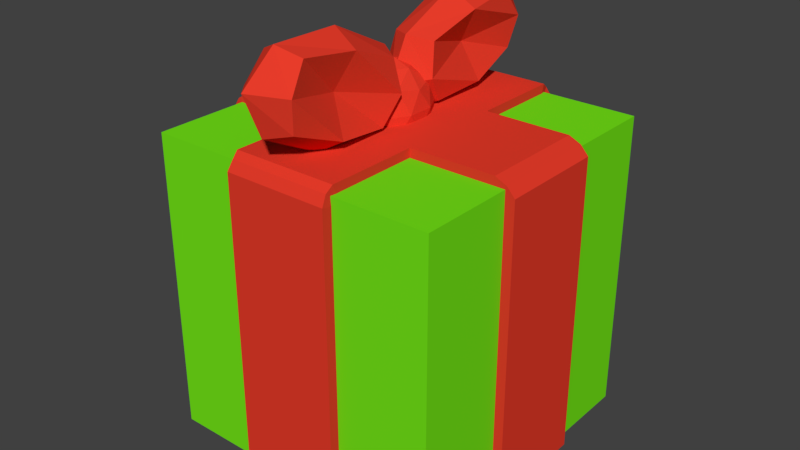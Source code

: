 # Source: present.blend  (saved by Blender 2.81.16; exported with 4.5.12 LTS)
import bpy
from mathutils import Matrix  # noqa: F401  (used for matrix-valued properties, if any)

bpy.ops.wm.read_factory_settings(use_empty=True)
scene = bpy.context.scene
scene.name = 'Scene'

# ---- collections
col_collection_1 = bpy.data.collections.new('Collection 1'); scene.collection.children.link(col_collection_1)

# ---- materials (node trees are filled in below, after node groups)
mat_material_002 = bpy.data.materials.new('Material.002')
mat_material_002.alpha_threshold = 0.0
mat_material_002.use_transparent_shadow = False
mat_material_002.diffuse_color = (0.1744, 0.8, 0.009299, 1.0)
mat_material_002.roughness = 0.5
mat_material = bpy.data.materials.new('Material')
mat_material.alpha_threshold = 0.0
mat_material.use_transparent_shadow = False
mat_material.diffuse_color = (0.8, 0.04507, 0.02339, 1.0)
mat_material.roughness = 0.5
mat_material.line_color = (0.0, 0.0, 0.0, 1.0)

# ---- material node trees

# ---- world
world_world = bpy.data.worlds.new('World'); scene.world = world_world
world_world.color = (0.05088, 0.05088, 0.05088)
world_world.use_sun_shadow = False
world_world.sun_shadow_jitter_overblur = 0.0
world_world.cycles.sampling_method = 'MANUAL'

# ---- meshes
me_cube_001 = bpy.data.meshes.new('Cube.001')
me_cube_001.from_pydata([(-5.96e-08, -1.0, 0.0), (-5.96e-08, -1.0, 2.0), (-5.96e-08, 1.0, 0.0), (-5.96e-08, 1.0, 2.0), (2.0, -1.0, 0.0), (2.0, -1.0, 2.0), (2.0, 1.0, 0.0), (2.0, 1.0, 2.0)], [], [(0, 1, 3, 2), (2, 3, 7, 6), (6, 7, 5, 4), (4, 5, 1, 0), (2, 6, 4, 0), (7, 3, 1, 5)])
me_cube_001.materials.append(mat_material_002)
me_cube_001.use_remesh_preserve_volume = False
me_cube_001.use_remesh_preserve_attributes = False
me_cube_001.use_mirror_vertex_groups = False
me_cube_001.update()
me_cube = bpy.data.meshes.new('Cube')
me_cube.from_pydata([(0.7073, 0.006837, 1.336), (0.8184, -0.1007, 1.449), (0.6649, -0.1672, 1.449), (0.57, 0.006837, 1.449), (0.6649, 0.1809, 1.449), (0.8184, 0.1144, 1.449), (0.7497, -0.1672, 1.632), (0.5962, -0.1007, 1.632), (0.5962, 0.1144, 1.632), (0.7497, 0.1809, 1.632), (0.8446, 0.006837, 1.632), (0.7073, 0.006837, 1.745), (0.6824, -0.09548, 1.366), (0.7726, -0.0564, 1.366), (0.7477, -0.1587, 1.433), (0.8379, 0.006837, 1.433), (0.7726, 0.07007, 1.366), (0.6266, 0.006837, 1.366), (0.6017, -0.09548, 1.433), (0.6824, 0.1092, 1.366), (0.6017, 0.1092, 1.433), (0.7477, 0.1724, 1.433), (0.8533, -0.0564, 1.54), (0.8533, 0.07007, 1.54), (0.7073, -0.1978, 1.54), (0.7975, -0.1587, 1.54), (0.5613, -0.0564, 1.54), (0.6171, -0.1587, 1.54), (0.6171, 0.1724, 1.54), (0.5613, 0.07007, 1.54), (0.7975, 0.1724, 1.54), (0.7073, 0.2115, 1.54), (0.8129, -0.09548, 1.648), (0.667, -0.1587, 1.648), (0.5767, 0.006837, 1.648), (0.667, 0.1724, 1.648), (0.8129, 0.1092, 1.648), (0.7322, -0.09548, 1.714), (0.788, 0.006837, 1.714), (0.642, -0.0564, 1.714), (0.642, 0.07007, 1.714), (0.7322, 0.1092, 1.714), (0.609, 0.1779, 1.54), (0.6278, 0.1168, 1.821), (0.6069, 0.6827, 1.649), (0.6258, 0.6216, 1.931), (0.8102, 0.1815, 1.527), (0.8291, 0.1204, 1.808), (0.8082, 0.6863, 1.637), (0.8271, 0.6252, 1.918), (0.5832, 0.4368, 1.564), (0.596, 0.09024, 1.669), (0.6063, 0.362, 1.909), (0.5935, 0.7085, 1.804), (0.7052, 0.7481, 1.624), (0.7283, 0.6733, 1.968), (0.84, 0.7129, 1.788), (0.8297, 0.4412, 1.549), (0.8528, 0.3663, 1.893), (0.8425, 0.09463, 1.654), (0.7077, 0.1299, 1.489), (0.7308, 0.05501, 1.834), (0.7344, 0.3486, 1.972), (0.7017, 0.4545, 1.485), (0.7198, -0.03561, 1.634), (0.7563, 0.4023, 1.726), (0.7162, 0.8388, 1.824), (0.6797, 0.4009, 1.731), (1.508, -0.007284, -5.96e-08), (0.7466, 0.7611, -5.96e-08), (0.7466, -0.7538, -5.96e-08), (0.0, -0.007283, -5.96e-08), (1.47, -0.007284, 1.478), (0.745, 0.7351, 1.477), (0.745, -0.7278, 1.477), (0.03051, -0.007283, 1.477), (0.7466, 0.7611, 0.6191), (-1.192e-07, -0.007283, 0.6191), (0.7466, -0.7538, 0.6191), (1.508, -0.007284, 0.6191), (0.7466, -0.007284, 1.505), (0.7466, -0.007284, -5.96e-08), (1.508, -0.2531, -5.96e-08), (0.5007, 0.7611, -5.96e-08), (0.5007, -0.7538, -5.96e-08), (1.192e-07, 0.2604, -5.96e-08), (1.47, -0.2531, 1.478), (0.5077, 0.7351, 1.477), (0.5077, -0.7278, 1.477), (0.03051, 0.2604, 1.477), (1.508, 0.2604, -5.96e-08), (1.007, 0.7611, -5.96e-08), (1.007, -0.7538, -5.96e-08), (-2.384e-07, -0.2531, -5.96e-08), (1.47, 0.2604, 1.478), (0.9965, 0.7351, 1.477), (1.002, -0.7278, 1.477), (0.03051, -0.2531, 1.477), (0.5007, 0.7611, 0.6191), (1.007, 0.7611, 0.6191), (0.7466, 0.7611, 1.12), (0.7466, 0.7611, 0.5007), (0.0, 0.2604, 0.6191), (-2.384e-07, -0.2531, 0.6191), (0.0, -0.007283, 0.5007), (-2.384e-07, -0.007283, 1.12), (0.5007, -0.7538, 0.6191), (1.007, -0.7538, 0.6191), (0.7466, -0.7538, 0.5007), (0.7466, -0.7538, 1.12), (1.508, -0.2531, 0.6191), (1.508, 0.2604, 0.6191), (1.508, -0.007284, 0.5007), (1.508, -0.007284, 1.12), (0.7466, -0.2531, 1.505), (0.7466, 0.2604, 1.505), (1.007, -0.007284, 1.505), (0.5007, -0.007284, 1.505), (0.5007, -0.007283, -5.96e-08), (1.007, -0.007284, -5.96e-08), (0.7466, 0.2604, -5.96e-08), (0.7466, -0.2531, -5.96e-08), (1.007, -0.2531, -5.96e-08), (1.007, 0.2604, -5.96e-08), (0.5007, 0.2604, -5.96e-08), (0.5007, 0.2604, 1.505), (1.007, 0.2604, 1.505), (1.007, -0.2531, 1.505), (1.508, 0.2604, 1.12), (1.508, 0.2604, 0.5007), (1.508, -0.2531, 0.5007), (1.007, -0.7538, 1.12), (1.007, -0.7538, 0.5007), (0.5007, -0.7538, 0.5007), (-3.576e-07, -0.2531, 1.12), (-2.384e-07, -0.2531, 0.5007), (1.192e-07, 0.2604, 0.5007), (1.007, 0.7611, 0.5007), (1.007, 0.7611, 1.12), (0.5007, 0.7611, 1.12), (0.5007, 0.7611, 0.5007), (-1.192e-07, 0.2604, 1.12), (0.5007, -0.7538, 1.12), (1.508, -0.2531, 1.12), (0.5007, -0.2531, 1.505), (0.5007, -0.2531, -5.96e-08), (1.421, -0.007284, 0.08691), (0.7466, 0.6742, 0.08691), (0.7466, -0.6669, 0.08691), (0.08691, -0.007283, 0.08691), (1.421, -0.007284, 1.418), (0.7466, 0.6742, 1.418), (0.7466, -0.6669, 1.418), (0.08691, -0.007283, 1.418), (0.7466, 0.7019, 0.6191), (0.05918, -0.007283, 0.6191), (0.7466, -0.6947, 0.6191), (1.449, -0.007284, 0.6191), (0.7466, -0.007284, 1.382), (0.7466, -0.007284, 0.1229), (1.421, -0.2531, 0.08691), (0.5007, 0.6742, 0.08691), (0.5007, -0.6669, 0.08691), (0.09463, 0.2604, 0.09463), (1.421, -0.2531, 1.418), (0.5007, 0.6742, 1.418), (0.5007, -0.6669, 1.418), (0.09463, 0.2604, 1.411), (1.413, 0.2604, 0.09463), (1.007, 0.6691, 0.09206), (1.007, -0.6618, 0.09206), (0.08691, -0.2531, 0.08691), (1.413, 0.2604, 1.411), (1.007, 0.6691, 1.413), (1.007, -0.6618, 1.413), (0.08691, -0.2531, 1.418), (0.5007, 0.7019, 0.6191), (1.007, 0.7019, 0.6191), (0.7466, 0.6382, 1.12), (0.7466, 0.7019, 0.5007), (0.05918, 0.2604, 0.6191), (0.05918, -0.2531, 0.6191), (0.05918, -0.007283, 0.5007), (0.1229, -0.007283, 1.12), (0.5007, -0.6947, 0.6191), (1.007, -0.6947, 0.6191), (0.7466, -0.6947, 0.5007), (0.7466, -0.6309, 1.12), (1.449, -0.2531, 0.6191), (1.449, 0.2604, 0.6191), (1.449, -0.007284, 0.5007), (1.385, -0.007284, 1.12), (0.7466, -0.2531, 1.382), (0.7466, 0.2604, 1.382), (1.007, -0.007284, 1.382), (0.5007, -0.007284, 1.382), (0.5007, -0.007283, 0.1229), (1.007, -0.007284, 0.1229), (0.7466, 0.2604, 0.1229), (0.7466, -0.2531, 0.1229), (1.007, -0.2531, 0.1229), (1.007, 0.2604, 0.1302), (0.5007, 0.2604, 0.1229), (0.5007, 0.2604, 1.382), (1.007, 0.2604, 1.375), (1.007, -0.2531, 1.382), (1.374, 0.2604, 1.12), (1.449, 0.2604, 0.5007), (1.449, -0.2531, 0.5007), (1.007, -0.6236, 1.12), (1.007, -0.6947, 0.5007), (0.5007, -0.6947, 0.5007), (0.1229, -0.2531, 1.12), (0.05918, -0.2531, 0.5007), (0.05918, 0.2604, 0.5007), (1.007, 0.7019, 0.5007), (1.007, 0.6309, 1.12), (0.5007, 0.6382, 1.12), (0.5007, 0.7019, 0.5007), (0.1338, 0.2604, 1.12), (0.5007, -0.6309, 1.12), (1.385, -0.2531, 1.12), (0.5007, -0.2531, 1.382), (0.5007, -0.2531, 0.1229), (1.47, 0.1266, 1.478), (1.414, -0.007284, 1.504), (1.47, -0.1302, 1.478), (1.508, -0.007284, 1.436), (1.007, 0.1266, 1.505), (1.414, 0.2604, 1.504), (1.007, -0.1302, 1.505), (1.414, -0.2531, 1.504), (1.508, 0.1266, 1.12), (1.508, 0.2604, 1.436), (1.508, -0.1302, 1.12), (1.508, -0.2531, 1.436), (1.508, -0.1302, 1.436), (1.414, -0.1302, 1.504), (1.414, 0.1266, 1.504), (1.508, 0.1266, 1.436), (0.8707, 0.7351, 1.477), (0.8707, -0.7278, 1.477), (0.03051, -0.1302, 1.477), (0.7466, 0.7611, 1.43), (0.7466, -0.6955, 1.505), (0.6264, 0.7351, 1.477), (0.6264, -0.7278, 1.477), (0.03051, 0.1266, 1.477), (-2.98e-07, -0.007283, 1.43), (0.7466, -0.7538, 1.43), (0.7466, 0.6964, 1.505), (0.07475, -0.007284, 1.505), (0.5007, 0.1266, 1.505), (0.5007, 0.6964, 1.505), (0.6236, 0.2604, 1.505), (0.07475, 0.2604, 1.505), (1.007, 0.6964, 1.505), (0.8768, 0.2604, 1.505), (1.007, -0.6955, 1.505), (0.8768, -0.2531, 1.505), (0.8768, -0.7538, 1.12), (1.007, -0.7538, 1.43), (-2.98e-07, -0.1302, 1.12), (-4.172e-07, -0.2531, 1.43), (0.8768, 0.7611, 1.12), (1.007, 0.7611, 1.43), (0.6236, 0.7611, 1.12), (0.5007, 0.7611, 1.43), (-1.788e-07, 0.1266, 1.12), (-1.788e-07, 0.2604, 1.43), (0.6236, -0.7538, 1.12), (0.5007, -0.7538, 1.43), (0.5007, -0.6955, 1.505), (0.5007, -0.1302, 1.505), (0.6236, -0.2531, 1.505), (0.07475, -0.2531, 1.505), (0.07475, -0.1302, 1.505), (0.6236, -0.6955, 1.505), (0.6236, -0.7538, 1.43), (-2.384e-07, 0.1266, 1.43), (0.6236, 0.7611, 1.43), (0.8768, 0.7611, 1.43), (0.8768, 0.6964, 1.505), (0.6236, 0.6964, 1.505), (0.07475, 0.1266, 1.505), (0.8768, -0.6955, 1.505), (0.8768, -0.7538, 1.43), (-3.576e-07, -0.1302, 1.43), (0.6281, -0.7084, 1.649), (0.6268, -0.6396, 1.929), (0.6281, -0.2067, 1.526), (0.6268, -0.1379, 1.806), (0.8298, -0.7082, 1.65), (0.8285, -0.6394, 1.93), (0.8298, -0.2065, 1.527), (0.8286, -0.1377, 1.807), (0.6056, -0.4653, 1.556), (0.6047, -0.7304, 1.803), (0.604, -0.381, 1.899), (0.6048, -0.1159, 1.652), (0.7291, -0.1579, 1.481), (0.7276, -0.07369, 1.824), (0.8519, -0.1157, 1.653), (0.8526, -0.4651, 1.557), (0.851, -0.3808, 1.9), (0.8518, -0.7302, 1.804), (0.729, -0.7724, 1.632), (0.7275, -0.6882, 1.975), (0.7272, -0.3635, 1.971), (0.7294, -0.4826, 1.486), (0.7282, -0.8576, 1.835), (0.7667, -0.423, 1.728), (0.7284, 0.01146, 1.621), (0.6899, -0.4231, 1.728)], [], [(0, 13, 12), (1, 13, 15), (0, 12, 17), (0, 17, 19), (0, 19, 16), (1, 15, 22), (2, 14, 24), (3, 18, 26), (4, 20, 28), (5, 21, 30), (1, 22, 25), (2, 24, 27), (3, 26, 29), (4, 28, 31), (5, 30, 23), (6, 32, 37), (7, 33, 39), (8, 34, 40), (9, 35, 41), (10, 36, 38), (38, 41, 11), (38, 36, 41), (36, 9, 41), (41, 40, 11), (41, 35, 40), (35, 8, 40), (40, 39, 11), (40, 34, 39), (34, 7, 39), (39, 37, 11), (39, 33, 37), (33, 6, 37), (37, 38, 11), (37, 32, 38), (32, 10, 38), (23, 36, 10), (23, 30, 36), (30, 9, 36), (31, 35, 9), (31, 28, 35), (28, 8, 35), (29, 34, 8), (29, 26, 34), (26, 7, 34), (27, 33, 7), (27, 24, 33), (24, 6, 33), (25, 32, 6), (25, 22, 32), (22, 10, 32), (30, 31, 9), (30, 21, 31), (21, 4, 31), (28, 29, 8), (28, 20, 29), (20, 3, 29), (26, 27, 7), (26, 18, 27), (18, 2, 27), (24, 25, 6), (24, 14, 25), (14, 1, 25), (22, 23, 10), (22, 15, 23), (15, 5, 23), (16, 21, 5), (16, 19, 21), (19, 4, 21), (19, 20, 4), (19, 17, 20), (17, 3, 20), (17, 18, 3), (17, 12, 18), (12, 2, 18), (15, 16, 5), (15, 13, 16), (13, 0, 16), (12, 14, 2), (12, 13, 14), (13, 1, 14), (67, 52, 45, 53), (66, 55, 49, 56), (65, 58, 47, 59), (64, 61, 43, 51), (63, 57, 46, 60), (62, 52, 43, 61), (58, 62, 61, 47), (49, 55, 62, 58), (55, 45, 52, 62), (50, 63, 60, 42), (44, 54, 63, 50), (54, 48, 57, 63), (60, 64, 51, 42), (46, 59, 64, 60), (59, 47, 61, 64), (57, 65, 59, 46), (48, 56, 65, 57), (56, 49, 58, 65), (54, 66, 56, 48), (44, 53, 66, 54), (53, 45, 55, 66), (50, 67, 53, 44), (42, 51, 67, 50), (51, 43, 52, 67), (138, 99, 76, 100, 264), (137, 91, 69, 101), (135, 103, 77, 104), (287, 242, 75, 248), (132, 107, 78, 108), (286, 241, 74, 249), (129, 111, 79, 112), (239, 224, 72, 227), (285, 244, 74, 241), (126, 257, 115, 80, 116, 228), (284, 247, 75, 251), (124, 118, 71, 85), (123, 119, 81, 120), (122, 92, 70, 121), (119, 122, 121, 81), (68, 82, 122, 119), (91, 123, 120, 69), (90, 68, 119, 123), (69, 120, 124, 83), (120, 81, 118, 124), (254, 125, 252), (283, 253, 125, 254), (238, 228, 116, 225), (282, 250, 115, 257), (237, 230, 127, 231), (116, 80, 114, 259, 127, 230), (111, 128, 232, 113, 79), (90, 129, 112, 68), (68, 112, 130, 82), (112, 79, 110, 130), (107, 131, 260, 109, 78), (92, 132, 108, 70), (70, 108, 133, 84), (108, 78, 106, 133), (103, 134, 262, 105, 77), (93, 135, 104, 71), (71, 104, 136, 85), (104, 77, 102, 136), (99, 137, 101, 76), (281, 264, 100, 243), (280, 266, 139, 267), (100, 76, 98, 139, 266), (76, 101, 140, 98), (101, 69, 83, 140), (77, 105, 268, 141, 102), (279, 247, 89, 269), (78, 109, 270, 142, 106), (278, 246, 88, 271), (79, 113, 234, 143, 110), (236, 226, 86, 235), (277, 272, 88, 246), (274, 273, 144), (276, 242, 97, 275), (118, 145, 93, 71), (81, 121, 145, 118), (121, 70, 84, 145), (216, 178, 154, 177), (215, 179, 147, 169), (213, 182, 155, 181), (212, 183, 153, 175), (210, 186, 156, 185), (209, 187, 152, 174), (207, 190, 157, 189), (206, 191, 150, 172), (205, 174, 152, 192), (204, 194, 158, 193), (203, 195, 153, 167), (202, 163, 149, 196), (201, 198, 159, 197), (200, 199, 148, 170), (197, 159, 199, 200), (146, 197, 200, 160), (169, 147, 198, 201), (168, 201, 197, 146), (147, 161, 202, 198), (198, 202, 196, 159), (193, 158, 195, 203), (151, 193, 203, 165), (172, 150, 194, 204), (173, 204, 193, 151), (150, 164, 205, 194), (194, 205, 192, 158), (189, 157, 191, 206), (168, 146, 190, 207), (146, 160, 208, 190), (190, 208, 188, 157), (185, 156, 187, 209), (170, 148, 186, 210), (148, 162, 211, 186), (186, 211, 184, 156), (181, 155, 183, 212), (171, 149, 182, 213), (149, 163, 214, 182), (182, 214, 180, 155), (177, 154, 179, 215), (173, 151, 178, 216), (151, 165, 217, 178), (178, 217, 176, 154), (154, 176, 218, 179), (179, 218, 161, 147), (155, 180, 219, 183), (183, 219, 167, 153), (156, 184, 220, 187), (187, 220, 166, 152), (157, 188, 221, 191), (191, 221, 164, 150), (192, 152, 166, 222), (158, 192, 222, 195), (195, 222, 175, 153), (196, 149, 171, 223), (159, 196, 223, 199), (199, 223, 162, 148), (122, 82, 160, 200), (92, 122, 200, 170), (90, 123, 201, 168), (123, 91, 169, 201), (124, 85, 163, 202), (83, 124, 202, 161), (125, 253, 87, 165, 203), (89, 255, 125, 203, 167), (95, 256, 126, 204, 173), (126, 229, 94, 172, 204), (127, 258, 96, 174, 205), (86, 231, 127, 205, 164), (128, 111, 189, 206), (94, 233, 128, 206, 172), (129, 90, 168, 207), (111, 129, 207, 189), (82, 130, 208, 160), (130, 110, 188, 208), (131, 107, 185, 209), (96, 261, 131, 209, 174), (132, 92, 170, 210), (107, 132, 210, 185), (84, 133, 211, 162), (133, 106, 184, 211), (134, 103, 181, 212), (97, 263, 134, 212, 175), (135, 93, 171, 213), (103, 135, 213, 181), (85, 136, 214, 163), (136, 102, 180, 214), (137, 99, 177, 215), (91, 137, 215, 169), (138, 265, 95, 173, 216), (99, 138, 216, 177), (87, 267, 139, 217, 165), (139, 98, 176, 217), (98, 140, 218, 176), (140, 83, 161, 218), (102, 141, 219, 180), (141, 269, 89, 167, 219), (106, 142, 220, 184), (142, 271, 88, 166, 220), (110, 143, 221, 188), (143, 235, 86, 164, 221), (88, 272, 144, 222, 166), (144, 275, 97, 175, 222), (93, 145, 223, 171), (145, 84, 162, 223), (234, 236, 235, 143), (113, 227, 236, 234), (227, 72, 226, 236), (226, 237, 231, 86), (72, 225, 237, 226), (225, 116, 230, 237), (224, 238, 225, 72), (94, 229, 238, 224), (229, 126, 228, 238), (232, 239, 227, 113), (128, 233, 239, 232), (233, 94, 224, 239), (273, 276, 275, 144), (117, 251, 276, 273), (251, 75, 242, 276), (80, 117, 273, 274, 114), (244, 277, 246, 74), (114, 274, 277, 244), (274, 144, 272, 277), (270, 278, 271, 142), (109, 249, 278, 270), (249, 74, 246, 278), (268, 279, 269, 141), (105, 248, 279, 268), (248, 75, 247, 279), (245, 280, 267, 87), (73, 243, 280, 245), (243, 100, 266, 280), (240, 281, 243, 73), (95, 265, 281, 240), (265, 138, 264, 281), (256, 282, 257, 126), (95, 240, 282, 256), (240, 73, 250, 282), (250, 283, 254, 115), (73, 245, 283, 250), (245, 87, 253, 283), (115, 254, 252, 117, 80), (252, 284, 251, 117), (125, 255, 284, 252), (255, 89, 247, 284), (258, 285, 241, 96), (127, 259, 285, 258), (259, 114, 244, 285), (260, 286, 249, 109), (131, 261, 286, 260), (261, 96, 241, 286), (262, 287, 248, 105), (134, 263, 287, 262), (263, 97, 242, 287), (313, 298, 291, 299), (312, 301, 295, 302), (311, 304, 293, 305), (310, 307, 289, 297), (309, 303, 292, 306), (308, 298, 289, 307), (304, 308, 307, 293), (295, 301, 308, 304), (301, 291, 298, 308), (296, 309, 306, 288), (290, 300, 309, 296), (300, 294, 303, 309), (306, 310, 297, 288), (292, 305, 310, 306), (305, 293, 307, 310), (303, 311, 305, 292), (294, 302, 311, 303), (302, 295, 304, 311), (300, 312, 302, 294), (290, 299, 312, 300), (299, 291, 301, 312), (296, 313, 299, 290), (288, 297, 313, 296), (297, 289, 298, 313)])
_k = {(160, 200): 0.04706, (170, 200): 0.04706, (168, 201): 0.04706, (169, 201): 0.04706, (163, 202): 0.04706, (161, 202): 0.04706, (165, 203): 0.04706, (167, 203): 0.04706, (173, 204): 0.04706, (172, 204): 0.04706, (174, 205): 0.04706, (164, 205): 0.04706, (189, 206): 0.04706, (172, 206): 0.04706, (168, 207): 0.04706, (189, 207): 0.04706, (160, 208): 0.04706, (188, 208): 0.04706, (185, 209): 0.04706, (174, 209): 0.04706, (170, 210): 0.04706, (185, 210): 0.04706, (162, 211): 0.04706, (184, 211): 0.04706, (181, 212): 0.04706, (175, 212): 0.04706, (171, 213): 0.04706, (181, 213): 0.04706, (163, 214): 0.04706, (180, 214): 0.04706, (177, 215): 0.04706, (169, 215): 0.04706, (173, 216): 0.04706, (177, 216): 0.04706, (165, 217): 0.04706, (176, 217): 0.04706, (176, 218): 0.04706, (161, 218): 0.04706, (180, 219): 0.04706, (167, 219): 0.04706, (184, 220): 0.04706, (166, 220): 0.04706, (188, 221): 0.04706, (164, 221): 0.04706, (166, 222): 0.04706, (175, 222): 0.04706, (171, 223): 0.04706, (162, 223): 0.04706}
me_cube.attributes.new('crease_edge', 'FLOAT', 'EDGE').data.foreach_set('value', [_k.get((min(e.vertices), max(e.vertices)), 0.0) for e in me_cube.edges])
me_cube.materials.append(mat_material)
me_cube.use_remesh_preserve_volume = False
me_cube.use_remesh_preserve_attributes = False
me_cube.use_mirror_vertex_groups = False
me_cube.update()

# ---- objects
ob_cube_001 = bpy.data.objects.new('Cube.001', me_cube_001)
ob_cube = bpy.data.objects.new('Cube', me_cube)

# ---- transforms, parenting, visibility, modifiers, constraints
ob_cube_001.location = (0.0, 0.0, 0.0)
ob_cube_001.scale = (0.9201, 0.9201, 0.9527)
ob_cube_001.lineart.crease_threshold = 0.0
ob_cube.location = (-0.0655, 0.0, 0.0)
ob_cube.scale = (1.303, 1.303, 1.303)
ob_cube.lock_rotations_4d = False
ob_cube.empty_display_type = 'ARROWS'
ob_cube.lineart.crease_threshold = 0.0

# ---- collection membership
col_collection_1.objects.link(ob_cube_001)
col_collection_1.objects.link(ob_cube)

# ---- scene / render settings (as saved in the file)
scene.frame_start = 1; scene.frame_end = 250; scene.frame_set(2)
scene.render.engine = 'BLENDER_EEVEE_NEXT'
scene.render.dither_intensity = 0.0
scene.cycles.use_denoising = False
scene.cycles.samples = 128
scene.cycles.sampling_pattern = 'TABULATED_SOBOL'
scene.cycles.light_sampling_threshold = 0.0
scene.cycles.use_adaptive_sampling = False
scene.cycles.use_light_tree = False
scene.cycles.blur_glossy = 0.0
scene.cycles.sample_clamp_indirect = 0.0
scene.view_settings.view_transform = 'Standard'
bpy.context.view_layer.update()

# ---- added for rendering (the .blend has no active camera and no usable light): camera, sun
cam_auto = bpy.data.cameras.new('AutoCamera')
cam_auto.lens = 50.0
cam_auto.sensor_width = 36.0
cam_auto.clip_end = 1000.0
ob_auto_camera = bpy.data.objects.new('AutoCamera', cam_auto)
scene.collection.objects.link(ob_auto_camera)
ob_auto_camera.location = (4.54461, -4.3654, 4.18903)
ob_auto_camera.rotation_euler = (1.09748, -7.21219e-08, 0.694738)
scene.camera = ob_auto_camera
light_auto_sun = bpy.data.lights.new('AutoSun', 'SUN')
light_auto_sun.energy = 3.0
light_auto_sun.angle = 0.0523599
ob_auto_sun = bpy.data.objects.new('AutoSun', light_auto_sun)
scene.collection.objects.link(ob_auto_sun)
ob_auto_sun.rotation_euler = (0.872665, 0.174533, 0.523599)
bpy.context.view_layer.update()

